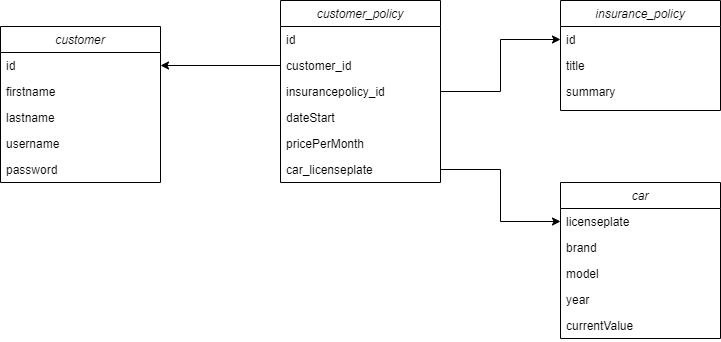

The diagram above was exported from draw.io. Its source (the exported page's mxGraphModel, read from the mxfile embedded in the PNG):
<mxGraphModel dx="1393" dy="755" grid="1" gridSize="10" guides="1" tooltips="1" connect="1" arrows="1" fold="1" page="1" pageScale="1" pageWidth="827" pageHeight="1169" math="0" shadow="0">
  <root>
    <mxCell id="WIyWlLk6GJQsqaUBKTNV-0" />
    <mxCell id="WIyWlLk6GJQsqaUBKTNV-1" parent="WIyWlLk6GJQsqaUBKTNV-0" />
    <mxCell id="zkfFHV4jXpPFQw0GAbJ--0" value="customer" style="swimlane;fontStyle=2;align=center;verticalAlign=top;childLayout=stackLayout;horizontal=1;startSize=26;horizontalStack=0;resizeParent=1;resizeLast=0;collapsible=1;marginBottom=0;rounded=0;shadow=0;strokeWidth=1;" parent="WIyWlLk6GJQsqaUBKTNV-1" vertex="1">
      <mxGeometry x="40" y="66" width="160" height="156" as="geometry">
        <mxRectangle x="230" y="140" width="160" height="26" as="alternateBounds" />
      </mxGeometry>
    </mxCell>
    <mxCell id="zkfFHV4jXpPFQw0GAbJ--1" value="id " style="text;align=left;verticalAlign=top;spacingLeft=4;spacingRight=4;overflow=hidden;rotatable=0;points=[[0,0.5],[1,0.5]];portConstraint=eastwest;" parent="zkfFHV4jXpPFQw0GAbJ--0" vertex="1">
      <mxGeometry y="26" width="160" height="26" as="geometry" />
    </mxCell>
    <mxCell id="zkfFHV4jXpPFQw0GAbJ--2" value="firstname" style="text;align=left;verticalAlign=top;spacingLeft=4;spacingRight=4;overflow=hidden;rotatable=0;points=[[0,0.5],[1,0.5]];portConstraint=eastwest;rounded=0;shadow=0;html=0;" parent="zkfFHV4jXpPFQw0GAbJ--0" vertex="1">
      <mxGeometry y="52" width="160" height="26" as="geometry" />
    </mxCell>
    <mxCell id="zkfFHV4jXpPFQw0GAbJ--3" value="lastname" style="text;align=left;verticalAlign=top;spacingLeft=4;spacingRight=4;overflow=hidden;rotatable=0;points=[[0,0.5],[1,0.5]];portConstraint=eastwest;rounded=0;shadow=0;html=0;" parent="zkfFHV4jXpPFQw0GAbJ--0" vertex="1">
      <mxGeometry y="78" width="160" height="26" as="geometry" />
    </mxCell>
    <mxCell id="QF4__dizw-J0ED27IcdY-0" value="username" style="text;align=left;verticalAlign=top;spacingLeft=4;spacingRight=4;overflow=hidden;rotatable=0;points=[[0,0.5],[1,0.5]];portConstraint=eastwest;rounded=0;shadow=0;html=0;" vertex="1" parent="zkfFHV4jXpPFQw0GAbJ--0">
      <mxGeometry y="104" width="160" height="26" as="geometry" />
    </mxCell>
    <mxCell id="QF4__dizw-J0ED27IcdY-1" value="password" style="text;align=left;verticalAlign=top;spacingLeft=4;spacingRight=4;overflow=hidden;rotatable=0;points=[[0,0.5],[1,0.5]];portConstraint=eastwest;rounded=0;shadow=0;html=0;" vertex="1" parent="zkfFHV4jXpPFQw0GAbJ--0">
      <mxGeometry y="130" width="160" height="26" as="geometry" />
    </mxCell>
    <mxCell id="QF4__dizw-J0ED27IcdY-2" value="insurance_policy" style="swimlane;fontStyle=2;align=center;verticalAlign=top;childLayout=stackLayout;horizontal=1;startSize=26;horizontalStack=0;resizeParent=1;resizeLast=0;collapsible=1;marginBottom=0;rounded=0;shadow=0;strokeWidth=1;" vertex="1" parent="WIyWlLk6GJQsqaUBKTNV-1">
      <mxGeometry x="600" y="40" width="160" height="110" as="geometry">
        <mxRectangle x="230" y="140" width="160" height="26" as="alternateBounds" />
      </mxGeometry>
    </mxCell>
    <mxCell id="QF4__dizw-J0ED27IcdY-3" value="id " style="text;align=left;verticalAlign=top;spacingLeft=4;spacingRight=4;overflow=hidden;rotatable=0;points=[[0,0.5],[1,0.5]];portConstraint=eastwest;" vertex="1" parent="QF4__dizw-J0ED27IcdY-2">
      <mxGeometry y="26" width="160" height="26" as="geometry" />
    </mxCell>
    <mxCell id="QF4__dizw-J0ED27IcdY-4" value="title" style="text;align=left;verticalAlign=top;spacingLeft=4;spacingRight=4;overflow=hidden;rotatable=0;points=[[0,0.5],[1,0.5]];portConstraint=eastwest;rounded=0;shadow=0;html=0;" vertex="1" parent="QF4__dizw-J0ED27IcdY-2">
      <mxGeometry y="52" width="160" height="26" as="geometry" />
    </mxCell>
    <mxCell id="QF4__dizw-J0ED27IcdY-5" value="summary" style="text;align=left;verticalAlign=top;spacingLeft=4;spacingRight=4;overflow=hidden;rotatable=0;points=[[0,0.5],[1,0.5]];portConstraint=eastwest;rounded=0;shadow=0;html=0;" vertex="1" parent="QF4__dizw-J0ED27IcdY-2">
      <mxGeometry y="78" width="160" height="26" as="geometry" />
    </mxCell>
    <mxCell id="QF4__dizw-J0ED27IcdY-8" value="car" style="swimlane;fontStyle=2;align=center;verticalAlign=top;childLayout=stackLayout;horizontal=1;startSize=26;horizontalStack=0;resizeParent=1;resizeLast=0;collapsible=1;marginBottom=0;rounded=0;shadow=0;strokeWidth=1;" vertex="1" parent="WIyWlLk6GJQsqaUBKTNV-1">
      <mxGeometry x="600" y="222" width="160" height="156" as="geometry">
        <mxRectangle x="230" y="140" width="160" height="26" as="alternateBounds" />
      </mxGeometry>
    </mxCell>
    <mxCell id="QF4__dizw-J0ED27IcdY-9" value="licenseplate" style="text;align=left;verticalAlign=top;spacingLeft=4;spacingRight=4;overflow=hidden;rotatable=0;points=[[0,0.5],[1,0.5]];portConstraint=eastwest;" vertex="1" parent="QF4__dizw-J0ED27IcdY-8">
      <mxGeometry y="26" width="160" height="26" as="geometry" />
    </mxCell>
    <mxCell id="QF4__dizw-J0ED27IcdY-10" value="brand" style="text;align=left;verticalAlign=top;spacingLeft=4;spacingRight=4;overflow=hidden;rotatable=0;points=[[0,0.5],[1,0.5]];portConstraint=eastwest;rounded=0;shadow=0;html=0;" vertex="1" parent="QF4__dizw-J0ED27IcdY-8">
      <mxGeometry y="52" width="160" height="26" as="geometry" />
    </mxCell>
    <mxCell id="QF4__dizw-J0ED27IcdY-11" value="model" style="text;align=left;verticalAlign=top;spacingLeft=4;spacingRight=4;overflow=hidden;rotatable=0;points=[[0,0.5],[1,0.5]];portConstraint=eastwest;rounded=0;shadow=0;html=0;" vertex="1" parent="QF4__dizw-J0ED27IcdY-8">
      <mxGeometry y="78" width="160" height="26" as="geometry" />
    </mxCell>
    <mxCell id="QF4__dizw-J0ED27IcdY-12" value="year" style="text;align=left;verticalAlign=top;spacingLeft=4;spacingRight=4;overflow=hidden;rotatable=0;points=[[0,0.5],[1,0.5]];portConstraint=eastwest;rounded=0;shadow=0;html=0;" vertex="1" parent="QF4__dizw-J0ED27IcdY-8">
      <mxGeometry y="104" width="160" height="26" as="geometry" />
    </mxCell>
    <mxCell id="QF4__dizw-J0ED27IcdY-13" value="currentValue" style="text;align=left;verticalAlign=top;spacingLeft=4;spacingRight=4;overflow=hidden;rotatable=0;points=[[0,0.5],[1,0.5]];portConstraint=eastwest;rounded=0;shadow=0;html=0;" vertex="1" parent="QF4__dizw-J0ED27IcdY-8">
      <mxGeometry y="130" width="160" height="26" as="geometry" />
    </mxCell>
    <mxCell id="QF4__dizw-J0ED27IcdY-14" value="customer_policy" style="swimlane;fontStyle=2;align=center;verticalAlign=top;childLayout=stackLayout;horizontal=1;startSize=26;horizontalStack=0;resizeParent=1;resizeLast=0;collapsible=1;marginBottom=0;rounded=0;shadow=0;strokeWidth=1;" vertex="1" parent="WIyWlLk6GJQsqaUBKTNV-1">
      <mxGeometry x="320" y="40" width="160" height="182" as="geometry">
        <mxRectangle x="230" y="140" width="160" height="26" as="alternateBounds" />
      </mxGeometry>
    </mxCell>
    <mxCell id="QF4__dizw-J0ED27IcdY-15" value="id " style="text;align=left;verticalAlign=top;spacingLeft=4;spacingRight=4;overflow=hidden;rotatable=0;points=[[0,0.5],[1,0.5]];portConstraint=eastwest;" vertex="1" parent="QF4__dizw-J0ED27IcdY-14">
      <mxGeometry y="26" width="160" height="26" as="geometry" />
    </mxCell>
    <mxCell id="QF4__dizw-J0ED27IcdY-16" value="customer_id" style="text;align=left;verticalAlign=top;spacingLeft=4;spacingRight=4;overflow=hidden;rotatable=0;points=[[0,0.5],[1,0.5]];portConstraint=eastwest;rounded=0;shadow=0;html=0;" vertex="1" parent="QF4__dizw-J0ED27IcdY-14">
      <mxGeometry y="52" width="160" height="26" as="geometry" />
    </mxCell>
    <mxCell id="QF4__dizw-J0ED27IcdY-20" value="insurancepolicy_id" style="text;align=left;verticalAlign=top;spacingLeft=4;spacingRight=4;overflow=hidden;rotatable=0;points=[[0,0.5],[1,0.5]];portConstraint=eastwest;rounded=0;shadow=0;html=0;" vertex="1" parent="QF4__dizw-J0ED27IcdY-14">
      <mxGeometry y="78" width="160" height="26" as="geometry" />
    </mxCell>
    <mxCell id="QF4__dizw-J0ED27IcdY-17" value="dateStart" style="text;align=left;verticalAlign=top;spacingLeft=4;spacingRight=4;overflow=hidden;rotatable=0;points=[[0,0.5],[1,0.5]];portConstraint=eastwest;rounded=0;shadow=0;html=0;" vertex="1" parent="QF4__dizw-J0ED27IcdY-14">
      <mxGeometry y="104" width="160" height="26" as="geometry" />
    </mxCell>
    <mxCell id="QF4__dizw-J0ED27IcdY-18" value="pricePerMonth" style="text;align=left;verticalAlign=top;spacingLeft=4;spacingRight=4;overflow=hidden;rotatable=0;points=[[0,0.5],[1,0.5]];portConstraint=eastwest;rounded=0;shadow=0;html=0;" vertex="1" parent="QF4__dizw-J0ED27IcdY-14">
      <mxGeometry y="130" width="160" height="26" as="geometry" />
    </mxCell>
    <mxCell id="QF4__dizw-J0ED27IcdY-19" value="car_licenseplate" style="text;align=left;verticalAlign=top;spacingLeft=4;spacingRight=4;overflow=hidden;rotatable=0;points=[[0,0.5],[1,0.5]];portConstraint=eastwest;rounded=0;shadow=0;html=0;" vertex="1" parent="QF4__dizw-J0ED27IcdY-14">
      <mxGeometry y="156" width="160" height="26" as="geometry" />
    </mxCell>
    <mxCell id="QF4__dizw-J0ED27IcdY-21" style="edgeStyle=orthogonalEdgeStyle;rounded=0;orthogonalLoop=1;jettySize=auto;html=1;" edge="1" parent="WIyWlLk6GJQsqaUBKTNV-1" source="QF4__dizw-J0ED27IcdY-16" target="zkfFHV4jXpPFQw0GAbJ--1">
      <mxGeometry relative="1" as="geometry" />
    </mxCell>
    <mxCell id="QF4__dizw-J0ED27IcdY-22" style="edgeStyle=orthogonalEdgeStyle;rounded=0;orthogonalLoop=1;jettySize=auto;html=1;" edge="1" parent="WIyWlLk6GJQsqaUBKTNV-1" source="QF4__dizw-J0ED27IcdY-20" target="QF4__dizw-J0ED27IcdY-3">
      <mxGeometry relative="1" as="geometry" />
    </mxCell>
    <mxCell id="QF4__dizw-J0ED27IcdY-23" style="edgeStyle=orthogonalEdgeStyle;rounded=0;orthogonalLoop=1;jettySize=auto;html=1;" edge="1" parent="WIyWlLk6GJQsqaUBKTNV-1" source="QF4__dizw-J0ED27IcdY-19" target="QF4__dizw-J0ED27IcdY-9">
      <mxGeometry relative="1" as="geometry" />
    </mxCell>
  </root>
</mxGraphModel>